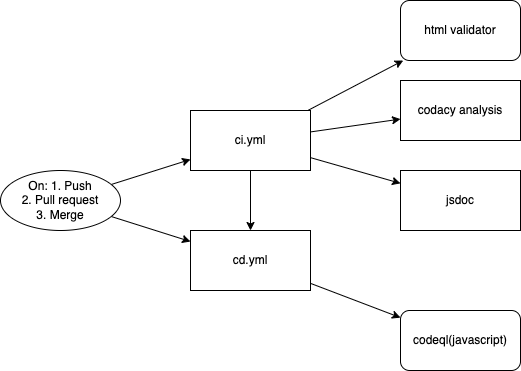

The diagram above was exported from draw.io. Its source (the exported page's mxGraphModel, read from the mxfile embedded in the PNG):
<mxGraphModel dx="660" dy="603" grid="1" gridSize="10" guides="1" tooltips="1" connect="1" arrows="1" fold="1" page="1" pageScale="1" pageWidth="850" pageHeight="1100" math="0" shadow="0">
  <root>
    <mxCell id="0" />
    <mxCell id="1" parent="0" />
    <mxCell id="4" value="" style="edgeStyle=none;html=1;" edge="1" parent="1" source="2" target="3">
      <mxGeometry relative="1" as="geometry" />
    </mxCell>
    <mxCell id="6" value="" style="edgeStyle=none;html=1;" edge="1" parent="1" source="2" target="5">
      <mxGeometry relative="1" as="geometry" />
    </mxCell>
    <mxCell id="2" value="On: 1. Push&lt;br&gt;2. Pull request&lt;br&gt;3. Merge" style="ellipse;whiteSpace=wrap;html=1;" vertex="1" parent="1">
      <mxGeometry x="110" y="180" width="120" height="60" as="geometry" />
    </mxCell>
    <mxCell id="8" value="" style="edgeStyle=none;html=1;" edge="1" parent="1" source="3" target="7">
      <mxGeometry relative="1" as="geometry" />
    </mxCell>
    <mxCell id="10" value="" style="edgeStyle=none;html=1;" edge="1" parent="1" source="3" target="9">
      <mxGeometry relative="1" as="geometry" />
    </mxCell>
    <mxCell id="11" value="" style="edgeStyle=none;html=1;" edge="1" parent="1" source="3" target="5">
      <mxGeometry relative="1" as="geometry" />
    </mxCell>
    <mxCell id="13" value="" style="edgeStyle=none;html=1;" edge="1" parent="1" source="3" target="12">
      <mxGeometry relative="1" as="geometry" />
    </mxCell>
    <mxCell id="3" value="ci.yml" style="whiteSpace=wrap;html=1;" vertex="1" parent="1">
      <mxGeometry x="300" y="120" width="120" height="60" as="geometry" />
    </mxCell>
    <mxCell id="17" value="" style="edgeStyle=none;html=1;" edge="1" parent="1" source="5">
      <mxGeometry relative="1" as="geometry">
        <mxPoint x="510" y="327.1428571428571" as="targetPoint" />
      </mxGeometry>
    </mxCell>
    <mxCell id="5" value="cd.yml" style="whiteSpace=wrap;html=1;" vertex="1" parent="1">
      <mxGeometry x="300" y="240" width="120" height="60" as="geometry" />
    </mxCell>
    <mxCell id="7" value="html validator" style="rounded=1;whiteSpace=wrap;html=1;" vertex="1" parent="1">
      <mxGeometry x="510" y="10" width="120" height="60" as="geometry" />
    </mxCell>
    <mxCell id="9" value="codacy analysis" style="whiteSpace=wrap;html=1;" vertex="1" parent="1">
      <mxGeometry x="510" y="90" width="120" height="60" as="geometry" />
    </mxCell>
    <mxCell id="12" value="jsdoc" style="whiteSpace=wrap;html=1;" vertex="1" parent="1">
      <mxGeometry x="510" y="180" width="120" height="60" as="geometry" />
    </mxCell>
    <mxCell id="18" value="codeql(javascript)" style="rounded=1;whiteSpace=wrap;html=1;" vertex="1" parent="1">
      <mxGeometry x="510" y="320" width="120" height="60" as="geometry" />
    </mxCell>
  </root>
</mxGraphModel>